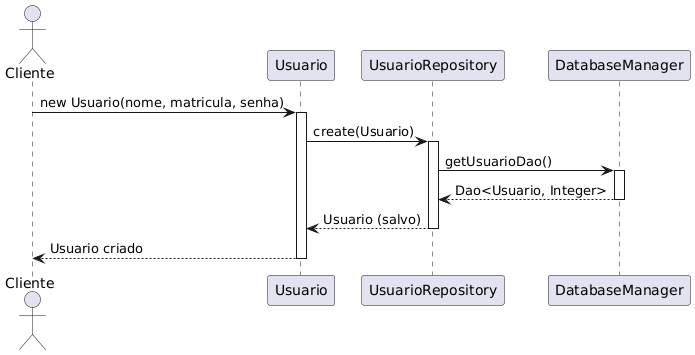

The diagram above was rendered by PlantUML. Its source (embedded in the PNG):
@startuml
actor Cliente
participant "Usuario" as User
participant "UsuarioRepository" as UsrRepo
participant "DatabaseManager" as DBMgr

Cliente -> User: new Usuario(nome, matricula, senha)
activate User
User -> UsrRepo: create(Usuario)
activate UsrRepo
UsrRepo -> DBMgr: getUsuarioDao()
activate DBMgr
DBMgr --> UsrRepo: Dao<Usuario, Integer>
deactivate DBMgr
UsrRepo --> User: Usuario (salvo)
deactivate UsrRepo
User --> Cliente: Usuario criado
deactivate User
@enduml